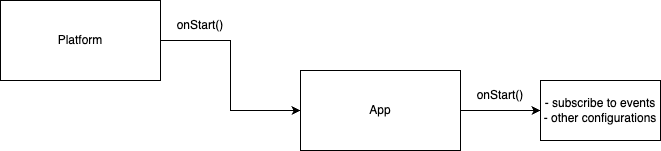

The diagram above was exported from draw.io. Its source (the exported page's mxGraphModel, read from the mxfile embedded in the PNG):
<mxGraphModel dx="647" dy="448" grid="1" gridSize="10" guides="1" tooltips="1" connect="1" arrows="1" fold="1" page="1" pageScale="1" pageWidth="850" pageHeight="1100" math="0" shadow="0">
  <root>
    <mxCell id="0" />
    <mxCell id="1" parent="0" />
    <mxCell id="2" style="edgeStyle=orthogonalEdgeStyle;rounded=0;orthogonalLoop=1;jettySize=auto;html=1;exitX=1;exitY=0.5;exitDx=0;exitDy=0;entryX=0;entryY=0.5;entryDx=0;entryDy=0;" edge="1" parent="1" source="3" target="5">
      <mxGeometry relative="1" as="geometry" />
    </mxCell>
    <mxCell id="3" value="Platform" style="rounded=0;whiteSpace=wrap;html=1;" vertex="1" parent="1">
      <mxGeometry x="50" y="400" width="160" height="80" as="geometry" />
    </mxCell>
    <mxCell id="4" style="edgeStyle=orthogonalEdgeStyle;rounded=0;orthogonalLoop=1;jettySize=auto;html=1;exitX=1;exitY=0.5;exitDx=0;exitDy=0;entryX=0;entryY=0.5;entryDx=0;entryDy=0;" edge="1" parent="1" source="5" target="7">
      <mxGeometry relative="1" as="geometry" />
    </mxCell>
    <mxCell id="5" value="App" style="rounded=0;whiteSpace=wrap;html=1;" vertex="1" parent="1">
      <mxGeometry x="350" y="470" width="160" height="80" as="geometry" />
    </mxCell>
    <mxCell id="6" value="onStart()" style="text;html=1;strokeColor=none;fillColor=none;align=center;verticalAlign=middle;whiteSpace=wrap;rounded=0;" vertex="1" parent="1">
      <mxGeometry x="220" y="410" width="60" height="30" as="geometry" />
    </mxCell>
    <mxCell id="7" value="- subscribe to events&lt;br&gt;- other configurations" style="rounded=0;whiteSpace=wrap;html=1;" vertex="1" parent="1">
      <mxGeometry x="590" y="480" width="120" height="60" as="geometry" />
    </mxCell>
    <mxCell id="8" value="onStart()" style="text;html=1;strokeColor=none;fillColor=none;align=center;verticalAlign=middle;whiteSpace=wrap;rounded=0;" vertex="1" parent="1">
      <mxGeometry x="520" y="480" width="60" height="30" as="geometry" />
    </mxCell>
  </root>
</mxGraphModel>